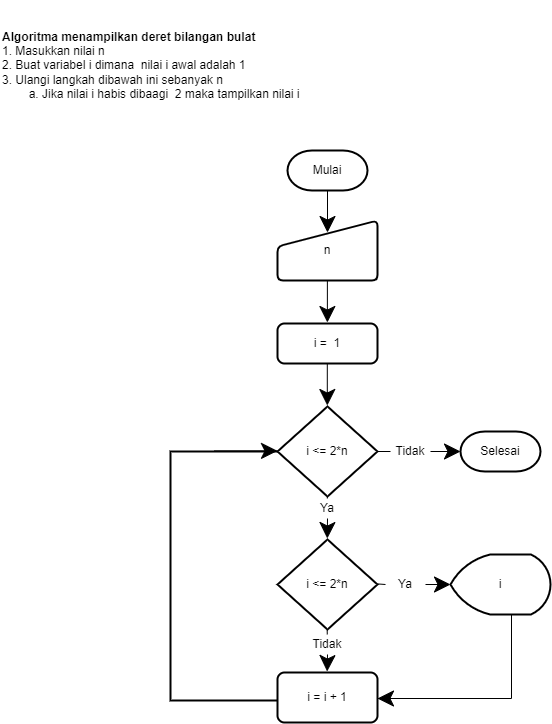

The diagram above was exported from draw.io. Its source (the exported page's mxGraphModel, read from the mxfile embedded in the PNG):
<mxGraphModel dx="1703" dy="767" grid="1" gridSize="10" guides="1" tooltips="1" connect="1" arrows="1" fold="1" page="1" pageScale="1" pageWidth="850" pageHeight="1100" math="0" shadow="0">
  <root>
    <mxCell id="0" />
    <mxCell id="1" parent="0" />
    <mxCell id="ifOowgDQggfxpErx5M-x-1" value="&lt;b&gt;Algoritma menampilkan deret bilangan bulat&lt;/b&gt;&lt;br&gt;1. Masukkan nilai n&lt;br&gt;2. Buat variabel i dimana&amp;nbsp; nilai i awal adalah 1&lt;br&gt;3. Ulangi langkah dibawah ini sebanyak n&lt;br&gt;&lt;span style=&quot;white-space: pre&quot;&gt;&#09;&lt;/span&gt;a. Jika nilai i habis dibaagi&amp;nbsp; 2 maka tampilkan nilai i" style="text;html=1;strokeColor=none;fillColor=none;align=left;verticalAlign=middle;whiteSpace=wrap;rounded=0;hachureGap=4;pointerEvents=0;" vertex="1" parent="1">
      <mxGeometry x="40" y="10" width="320" height="130" as="geometry" />
    </mxCell>
    <mxCell id="ifOowgDQggfxpErx5M-x-2" value="Mulai" style="strokeWidth=2;html=1;shape=mxgraph.flowchart.terminator;whiteSpace=wrap;hachureGap=4;pointerEvents=0;" vertex="1" parent="1">
      <mxGeometry x="327" y="160" width="80" height="40" as="geometry" />
    </mxCell>
    <mxCell id="ifOowgDQggfxpErx5M-x-3" value="n" style="html=1;strokeWidth=2;shape=manualInput;whiteSpace=wrap;rounded=1;size=26;arcSize=11;hachureGap=4;pointerEvents=0;" vertex="1" parent="1">
      <mxGeometry x="317" y="230" width="100" height="60" as="geometry" />
    </mxCell>
    <mxCell id="ifOowgDQggfxpErx5M-x-4" value="i =&amp;nbsp; 1" style="rounded=1;whiteSpace=wrap;html=1;absoluteArcSize=1;arcSize=14;strokeWidth=2;hachureGap=4;pointerEvents=0;" vertex="1" parent="1">
      <mxGeometry x="317" y="333" width="100" height="40" as="geometry" />
    </mxCell>
    <mxCell id="ifOowgDQggfxpErx5M-x-5" value="i &amp;lt;= 2*n" style="strokeWidth=2;html=1;shape=mxgraph.flowchart.decision;whiteSpace=wrap;hachureGap=4;pointerEvents=0;" vertex="1" parent="1">
      <mxGeometry x="317" y="416" width="100" height="90" as="geometry" />
    </mxCell>
    <mxCell id="ifOowgDQggfxpErx5M-x-6" value="i &amp;lt;= 2*n" style="strokeWidth=2;html=1;shape=mxgraph.flowchart.decision;whiteSpace=wrap;hachureGap=4;pointerEvents=0;" vertex="1" parent="1">
      <mxGeometry x="317" y="549" width="100" height="90" as="geometry" />
    </mxCell>
    <mxCell id="ifOowgDQggfxpErx5M-x-7" value="i = i + 1" style="rounded=1;whiteSpace=wrap;html=1;absoluteArcSize=1;arcSize=14;strokeWidth=2;hachureGap=4;pointerEvents=0;" vertex="1" parent="1">
      <mxGeometry x="317" y="682" width="100" height="50" as="geometry" />
    </mxCell>
    <mxCell id="ifOowgDQggfxpErx5M-x-8" value="i" style="strokeWidth=2;html=1;shape=mxgraph.flowchart.display;whiteSpace=wrap;hachureGap=4;pointerEvents=0;" vertex="1" parent="1">
      <mxGeometry x="490" y="564" width="100" height="60" as="geometry" />
    </mxCell>
    <mxCell id="ifOowgDQggfxpErx5M-x-9" value="Selesai" style="strokeWidth=2;html=1;shape=mxgraph.flowchart.terminator;whiteSpace=wrap;hachureGap=4;pointerEvents=0;" vertex="1" parent="1">
      <mxGeometry x="500" y="441" width="80" height="40" as="geometry" />
    </mxCell>
    <mxCell id="ifOowgDQggfxpErx5M-x-15" value="" style="endArrow=classic;html=1;startSize=14;endSize=14;sourcePerimeterSpacing=8;targetPerimeterSpacing=8;exitX=0.5;exitY=1;exitDx=0;exitDy=0;exitPerimeter=0;" edge="1" parent="1" source="ifOowgDQggfxpErx5M-x-2">
      <mxGeometry width="50" height="50" relative="1" as="geometry">
        <mxPoint x="367" y="202" as="sourcePoint" />
        <mxPoint x="367" y="242" as="targetPoint" />
      </mxGeometry>
    </mxCell>
    <mxCell id="ifOowgDQggfxpErx5M-x-16" value="" style="endArrow=classic;html=1;startSize=14;endSize=14;sourcePerimeterSpacing=8;targetPerimeterSpacing=8;exitX=0.5;exitY=1;exitDx=0;exitDy=0;exitPerimeter=0;" edge="1" parent="1">
      <mxGeometry width="50" height="50" relative="1" as="geometry">
        <mxPoint x="366.88" y="290" as="sourcePoint" />
        <mxPoint x="366.88" y="332" as="targetPoint" />
      </mxGeometry>
    </mxCell>
    <mxCell id="ifOowgDQggfxpErx5M-x-18" value="" style="endArrow=classic;html=1;startSize=14;endSize=14;sourcePerimeterSpacing=8;targetPerimeterSpacing=8;exitX=0.5;exitY=1;exitDx=0;exitDy=0;exitPerimeter=0;" edge="1" parent="1">
      <mxGeometry width="50" height="50" relative="1" as="geometry">
        <mxPoint x="366.8" y="373" as="sourcePoint" />
        <mxPoint x="366.8" y="415" as="targetPoint" />
      </mxGeometry>
    </mxCell>
    <mxCell id="ifOowgDQggfxpErx5M-x-19" value="" style="endArrow=classic;html=1;startSize=14;endSize=14;targetPerimeterSpacing=8;exitX=0.5;exitY=1;exitDx=0;exitDy=0;exitPerimeter=0;startArrow=none;" edge="1" parent="1" source="ifOowgDQggfxpErx5M-x-34">
      <mxGeometry width="50" height="50" relative="1" as="geometry">
        <mxPoint x="366.79999999999995" y="506" as="sourcePoint" />
        <mxPoint x="366.79999999999995" y="548" as="targetPoint" />
      </mxGeometry>
    </mxCell>
    <mxCell id="ifOowgDQggfxpErx5M-x-21" value="" style="endArrow=classic;html=1;startSize=14;endSize=14;targetPerimeterSpacing=8;exitX=0.5;exitY=1;exitDx=0;exitDy=0;exitPerimeter=0;startArrow=none;" edge="1" parent="1" source="ifOowgDQggfxpErx5M-x-36">
      <mxGeometry width="50" height="50" relative="1" as="geometry">
        <mxPoint x="366.65999999999997" y="639" as="sourcePoint" />
        <mxPoint x="366.65999999999997" y="681" as="targetPoint" />
      </mxGeometry>
    </mxCell>
    <mxCell id="ifOowgDQggfxpErx5M-x-22" value="" style="strokeWidth=2;html=1;shape=mxgraph.flowchart.annotation_1;align=left;pointerEvents=1;hachureGap=4;" vertex="1" parent="1">
      <mxGeometry x="210" y="461" width="107" height="249" as="geometry" />
    </mxCell>
    <mxCell id="ifOowgDQggfxpErx5M-x-24" value="" style="shape=partialRectangle;whiteSpace=wrap;html=1;bottom=0;right=0;fillColor=none;hachureGap=4;pointerEvents=0;rotation=-180;" vertex="1" parent="1">
      <mxGeometry x="417" y="624" width="134" height="84" as="geometry" />
    </mxCell>
    <mxCell id="ifOowgDQggfxpErx5M-x-25" value="" style="endArrow=classic;html=1;startSize=14;endSize=14;sourcePerimeterSpacing=8;targetPerimeterSpacing=8;" edge="1" parent="1">
      <mxGeometry width="50" height="50" relative="1" as="geometry">
        <mxPoint x="497" y="708" as="sourcePoint" />
        <mxPoint x="416.9999999999999" y="708" as="targetPoint" />
      </mxGeometry>
    </mxCell>
    <mxCell id="ifOowgDQggfxpErx5M-x-26" value="" style="endArrow=classic;html=1;startSize=14;endSize=14;sourcePerimeterSpacing=8;targetPerimeterSpacing=8;exitX=0.5;exitY=1;exitDx=0;exitDy=0;exitPerimeter=0;" edge="1" parent="1">
      <mxGeometry width="50" height="50" relative="1" as="geometry">
        <mxPoint x="253.79999999999995" y="460.40999999999997" as="sourcePoint" />
        <mxPoint x="317" y="460.40999999999997" as="targetPoint" />
      </mxGeometry>
    </mxCell>
    <mxCell id="ifOowgDQggfxpErx5M-x-27" value="" style="endArrow=classic;html=1;startSize=14;endSize=14;targetPerimeterSpacing=8;exitX=1;exitY=0.5;exitDx=0;exitDy=0;exitPerimeter=0;startArrow=none;" edge="1" parent="1" source="ifOowgDQggfxpErx5M-x-28">
      <mxGeometry width="50" height="50" relative="1" as="geometry">
        <mxPoint x="424.99999999999994" y="460.99999999999994" as="sourcePoint" />
        <mxPoint x="500" y="461" as="targetPoint" />
      </mxGeometry>
    </mxCell>
    <mxCell id="ifOowgDQggfxpErx5M-x-28" value="Tidak" style="text;html=1;strokeColor=none;fillColor=none;align=center;verticalAlign=middle;whiteSpace=wrap;rounded=0;hachureGap=4;pointerEvents=0;" vertex="1" parent="1">
      <mxGeometry x="430" y="451" width="40" height="20" as="geometry" />
    </mxCell>
    <mxCell id="ifOowgDQggfxpErx5M-x-29" value="" style="endArrow=none;html=1;startSize=14;endSize=14;sourcePerimeterSpacing=8;exitX=1;exitY=0.5;exitDx=0;exitDy=0;exitPerimeter=0;" edge="1" parent="1" source="ifOowgDQggfxpErx5M-x-5" target="ifOowgDQggfxpErx5M-x-28">
      <mxGeometry width="50" height="50" relative="1" as="geometry">
        <mxPoint x="416.9999999999998" y="461" as="sourcePoint" />
        <mxPoint x="500" y="461" as="targetPoint" />
      </mxGeometry>
    </mxCell>
    <mxCell id="ifOowgDQggfxpErx5M-x-31" value="" style="endArrow=classic;html=1;startSize=14;endSize=14;targetPerimeterSpacing=8;exitX=1;exitY=0.5;exitDx=0;exitDy=0;exitPerimeter=0;startArrow=none;entryX=0;entryY=0.5;entryDx=0;entryDy=0;entryPerimeter=0;" edge="1" parent="1" source="ifOowgDQggfxpErx5M-x-32" target="ifOowgDQggfxpErx5M-x-8">
      <mxGeometry width="50" height="50" relative="1" as="geometry">
        <mxPoint x="417" y="593.41" as="sourcePoint" />
        <mxPoint x="447" y="593.41" as="targetPoint" />
      </mxGeometry>
    </mxCell>
    <mxCell id="ifOowgDQggfxpErx5M-x-32" value="Ya" style="text;html=1;strokeColor=none;fillColor=none;align=center;verticalAlign=middle;whiteSpace=wrap;rounded=0;hachureGap=4;pointerEvents=0;" vertex="1" parent="1">
      <mxGeometry x="425" y="584" width="40" height="20" as="geometry" />
    </mxCell>
    <mxCell id="ifOowgDQggfxpErx5M-x-33" value="" style="endArrow=none;html=1;startSize=14;endSize=14;exitX=1;exitY=0.5;exitDx=0;exitDy=0;exitPerimeter=0;startArrow=none;entryX=0;entryY=0.5;entryDx=0;entryDy=0;entryPerimeter=0;" edge="1" parent="1" target="ifOowgDQggfxpErx5M-x-32">
      <mxGeometry width="50" height="50" relative="1" as="geometry">
        <mxPoint x="416.9999999999998" y="593.4099999999999" as="sourcePoint" />
        <mxPoint x="490" y="594" as="targetPoint" />
      </mxGeometry>
    </mxCell>
    <mxCell id="ifOowgDQggfxpErx5M-x-34" value="Ya" style="text;html=1;strokeColor=none;fillColor=none;align=center;verticalAlign=middle;whiteSpace=wrap;rounded=0;hachureGap=4;pointerEvents=0;" vertex="1" parent="1">
      <mxGeometry x="347" y="508" width="40" height="20" as="geometry" />
    </mxCell>
    <mxCell id="ifOowgDQggfxpErx5M-x-35" value="" style="endArrow=none;html=1;startSize=14;endSize=14;sourcePerimeterSpacing=8;exitX=0.5;exitY=1;exitDx=0;exitDy=0;exitPerimeter=0;" edge="1" parent="1" target="ifOowgDQggfxpErx5M-x-34">
      <mxGeometry width="50" height="50" relative="1" as="geometry">
        <mxPoint x="366.79999999999995" y="506" as="sourcePoint" />
        <mxPoint x="366.79999999999995" y="548" as="targetPoint" />
      </mxGeometry>
    </mxCell>
    <mxCell id="ifOowgDQggfxpErx5M-x-36" value="Tidak" style="text;html=1;strokeColor=none;fillColor=none;align=center;verticalAlign=middle;whiteSpace=wrap;rounded=0;hachureGap=4;pointerEvents=0;" vertex="1" parent="1">
      <mxGeometry x="347" y="644" width="40" height="20" as="geometry" />
    </mxCell>
    <mxCell id="ifOowgDQggfxpErx5M-x-37" value="" style="endArrow=none;html=1;startSize=14;endSize=14;sourcePerimeterSpacing=8;exitX=0.5;exitY=1;exitDx=0;exitDy=0;exitPerimeter=0;" edge="1" parent="1" target="ifOowgDQggfxpErx5M-x-36">
      <mxGeometry width="50" height="50" relative="1" as="geometry">
        <mxPoint x="366.65999999999985" y="639" as="sourcePoint" />
        <mxPoint x="366.65999999999985" y="681" as="targetPoint" />
      </mxGeometry>
    </mxCell>
  </root>
</mxGraphModel>